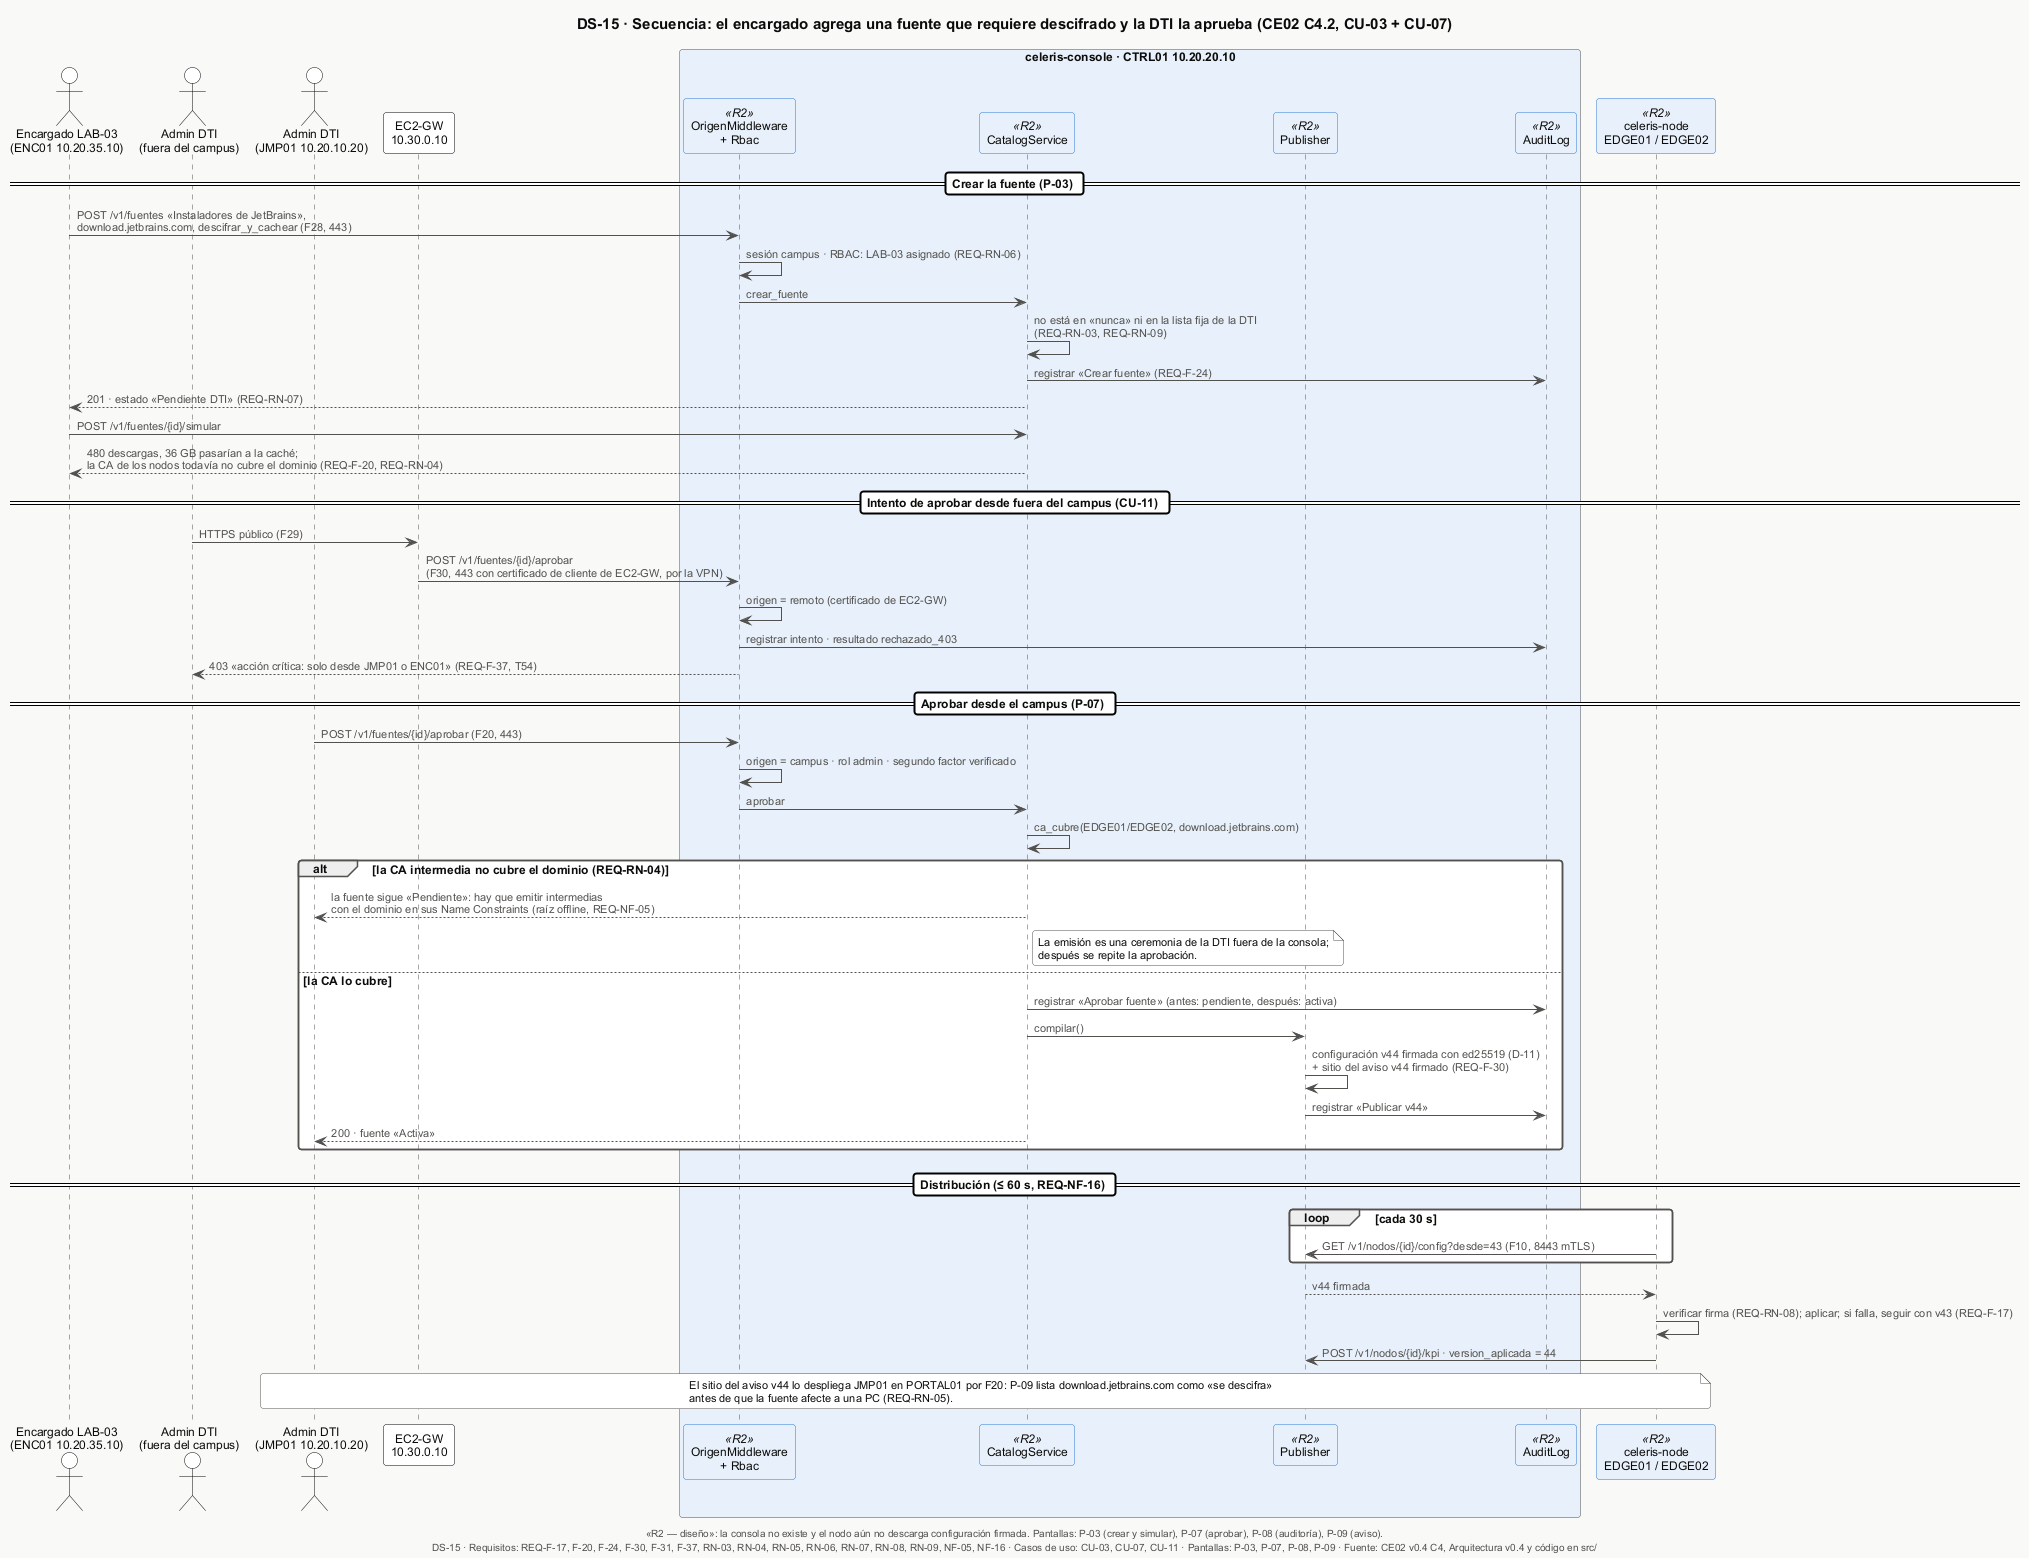

The diagram above was rendered by PlantUML. Its source (embedded in the PNG):
@startuml DS-15-secuencia-fuente-descifrado
!include _estilo.iuml
title DS-15 · Secuencia: el encargado agrega una fuente que requiere descifrado y la DTI la aprueba (CE02 C4.2, CU-03 + CU-07)
caption «R2 — diseño»: la consola no existe y el nodo aún no descarga configuración firmada. Pantallas: P-03 (crear y simular), P-07 (aprobar), P-08 (auditoría), P-09 (aviso).

actor "Encargado LAB-03\n(ENC01 10.20.35.10)" as E
actor "Admin DTI\n(fuera del campus)" as AR
actor "Admin DTI\n(JMP01 10.20.10.20)" as AC
participant "EC2-GW\n10.30.0.10" as GW
box "celeris-console · CTRL01 10.20.20.10" #E8F1FB
  participant "OrigenMiddleware\n+ Rbac" as AUTH <<R2>>
  participant "CatalogService" as CAT <<R2>>
  participant "Publisher" as PUB <<R2>>
  participant "AuditLog" as AUD <<R2>>
end box
participant "celeris-node\nEDGE01 / EDGE02" as N <<R2>>

== Crear la fuente (P-03) ==
E -> AUTH : POST /v1/fuentes «Instaladores de JetBrains»,\ndownload.jetbrains.com, descifrar_y_cachear (F28, 443)
AUTH -> AUTH : sesión campus · RBAC: LAB-03 asignado (REQ-RN-06)
AUTH -> CAT : crear_fuente
CAT -> CAT : no está en «nunca» ni en la lista fija de la DTI\n(REQ-RN-03, REQ-RN-09)
CAT -> AUD : registrar «Crear fuente» (REQ-F-24)
CAT --> E : 201 · estado «Pendiente DTI» (REQ-RN-07)
E -> CAT : POST /v1/fuentes/{id}/simular
CAT --> E : 480 descargas, 36 GB pasarían a la caché;\nla CA de los nodos todavía no cubre el dominio (REQ-F-20, REQ-RN-04)

== Intento de aprobar desde fuera del campus (CU-11) ==
AR -> GW : HTTPS público (F29)
GW -> AUTH : POST /v1/fuentes/{id}/aprobar\n(F30, 443 con certificado de cliente de EC2-GW, por la VPN)
AUTH -> AUTH : origen = remoto (certificado de EC2-GW)
AUTH -> AUD : registrar intento · resultado rechazado_403
AUTH --> AR : 403 «acción crítica: solo desde JMP01 o ENC01» (REQ-F-37, T54)

== Aprobar desde el campus (P-07) ==
AC -> AUTH : POST /v1/fuentes/{id}/aprobar (F20, 443)
AUTH -> AUTH : origen = campus · rol admin · segundo factor verificado
AUTH -> CAT : aprobar
CAT -> CAT : ca_cubre(EDGE01/EDGE02, download.jetbrains.com)
alt la CA intermedia no cubre el dominio (REQ-RN-04)
  CAT --> AC : la fuente sigue «Pendiente»: hay que emitir intermedias\ncon el dominio en sus Name Constraints (raíz offline, REQ-NF-05)
  note right of CAT : La emisión es una ceremonia de la DTI fuera de la consola;\ndespués se repite la aprobación.
else la CA lo cubre
  CAT -> AUD : registrar «Aprobar fuente» (antes: pendiente, después: activa)
  CAT -> PUB : compilar()
  PUB -> PUB : configuración v44 firmada con ed25519 (D-11)\n+ sitio del aviso v44 firmado (REQ-F-30)
  PUB -> AUD : registrar «Publicar v44»
  CAT --> AC : 200 · fuente «Activa»
end

== Distribución (≤ 60 s, REQ-NF-16) ==
loop cada 30 s
  N -> PUB : GET /v1/nodos/{id}/config?desde=43 (F10, 8443 mTLS)
end
PUB --> N : v44 firmada
N -> N : verificar firma (REQ-RN-08); aplicar; si falla, seguir con v43 (REQ-F-17)
N -> PUB : POST /v1/nodos/{id}/kpi · version_aplicada = 44
note over AC, N : El sitio del aviso v44 lo despliega JMP01 en PORTAL01 por F20: P-09 lista download.jetbrains.com como «se descifra»\nantes de que la fuente afecte a una PC (REQ-RN-05).

$pie("DS-15", "REQ-F-17, F-20, F-24, F-30, F-31, F-37, RN-03, RN-04, RN-05, RN-06, RN-07, RN-08, RN-09, NF-05, NF-16", "CU-03, CU-07, CU-11", "P-03, P-07, P-08, P-09")
@enduml